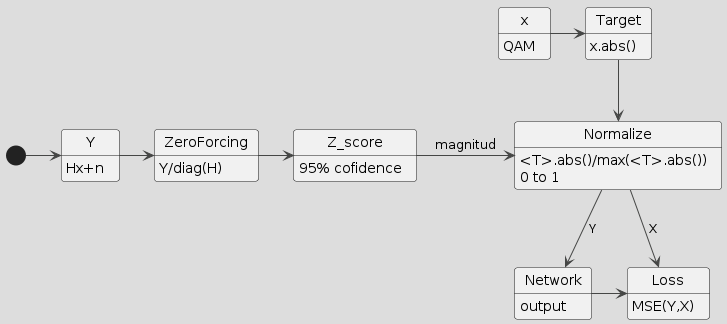

The diagram above was rendered by PlantUML. Its source (embedded in the PNG):
@startuml
!theme toy
skinparam defaultFontName Bold
skinparam defaultFontStyle Bold

[*] -> Y
Y: Hx+n

Y -> ZeroForcing
ZeroForcing : Y/diag(H)

Z_score : 95% cofidence

Z_score -> Normalize : magnitud
Normalize : <T>.abs()/max(<T>.abs())
Normalize : 0 to 1

Normalize --> Network : Y
Normalize --> Loss : X

Network : output

Network -> Loss

Loss : MSE(Y,X)
Target: x.abs()
Target --> Normalize

x: QAM
x -> Target

ZeroForcing -> Z_score

@enduml